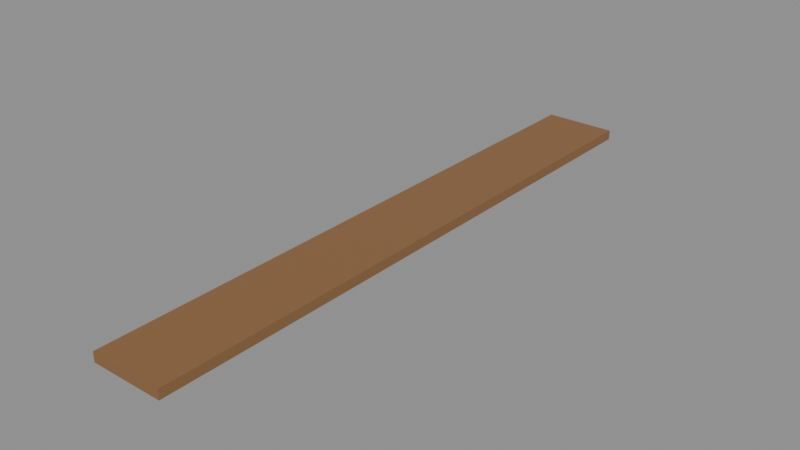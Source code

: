 # Source: sill-in.blend  (saved by Blender 5.3.31; exported with 4.5.12 LTS)
import bpy
from mathutils import Matrix  # noqa: F401  (used for matrix-valued properties, if any)

bpy.ops.wm.read_factory_settings(use_empty=True)
scene = bpy.context.scene
scene.name = 'Scene'

# ---- materials (node trees are filled in below, after node groups)
mat_8a6440 = bpy.data.materials.new('#8a6440')
mat_8a6440.use_backface_culling = True
mat_8a6440.diffuse_color = (0.2542, 0.1274, 0.05127, 1.0)

# ---- material node trees
mat_8a6440.use_nodes = True; mat_8a6440.node_tree.nodes.clear()
_N = mat_8a6440.node_tree.nodes; _L = mat_8a6440.node_tree.links
n0 = _N.new('ShaderNodeBsdfPrincipled'); n0.name = 'Principled BSDF'; n0.location = (-200, 100)
n0.inputs[0].default_value = (0.2542, 0.1274, 0.05127, 1.0)
n0.inputs[2].default_value = 0.9
n0.inputs[10].default_value = 0.005
n1 = _N.new('ShaderNodeOutputMaterial'); n1.name = 'Material Output'; n1.location = (200, 100)
_L.new(n0.outputs[0], n1.inputs[0])
n1.is_active_output = True

# ---- meshes
me_8a6440 = bpy.data.meshes.new('#8a6440')
me_8a6440.from_pydata([(-0.3, 1.25, -0.04), (-0.3, -1.25, -0.04), (-0.3, 1.25, 0.0), (-0.3, -1.25, 0.0), (0.0, 1.25, -0.04), (0.0, -1.25, -0.04), (0.0, 1.25, 0.0), (0.0, -1.25, 0.0)], [], [(0, 1, 3, 2), (2, 3, 7, 6), (6, 7, 5, 4), (4, 5, 1, 0), (2, 6, 4, 0), (7, 3, 1, 5)])
me_8a6440.materials.append(mat_8a6440)
me_8a6440.update()

# ---- objects
ob_8a6440 = bpy.data.objects.new('#8a6440', me_8a6440)

# ---- transforms, parenting, visibility, modifiers, constraints
ob_8a6440.location = (0.0, 0.0, 0.0)

# ---- collection membership
scene.collection.objects.link(ob_8a6440)

# ---- scene / render settings (as saved in the file)
scene.frame_start = 1; scene.frame_end = 250; scene.frame_set(1)
scene.render.engine = 'BLENDER_EEVEE_NEXT'
scene.render.bake_bias = 0.0
scene.render.bake_samples = 0
scene.render.compositor_device = 'GPU'
scene.eevee.use_volume_custom_range = False
scene.eevee.fast_gi_thickness_near = 0.1
scene.eevee.fast_gi_thickness_far = 0.0
scene.eevee.ray_tracing_options.screen_trace_thickness = 0.1
bpy.context.view_layer.update()

# ---- added for rendering (the .blend has no active camera and no usable light): camera, sun + grey world if the file has none
cam_auto = bpy.data.cameras.new('AutoCamera')
cam_auto.lens = 50.0
cam_auto.sensor_width = 36.0
cam_auto.clip_end = 1000.0
ob_auto_camera = bpy.data.objects.new('AutoCamera', cam_auto)
scene.collection.objects.link(ob_auto_camera)
ob_auto_camera.location = (2.17995, -2.79594, 1.84396)
ob_auto_camera.rotation_euler = (1.09748, -7.21219e-08, 0.694738)
scene.camera = ob_auto_camera
light_auto_sun = bpy.data.lights.new('AutoSun', 'SUN')
light_auto_sun.energy = 3.0
light_auto_sun.angle = 0.0523599
ob_auto_sun = bpy.data.objects.new('AutoSun', light_auto_sun)
scene.collection.objects.link(ob_auto_sun)
ob_auto_sun.rotation_euler = (0.872665, 0.174533, 0.523599)
if scene.world is None:
    world_auto = bpy.data.worlds.new('AutoWorld')
    world_auto.color = (0.3, 0.3, 0.3)
    scene.world = world_auto
bpy.context.view_layer.update()
